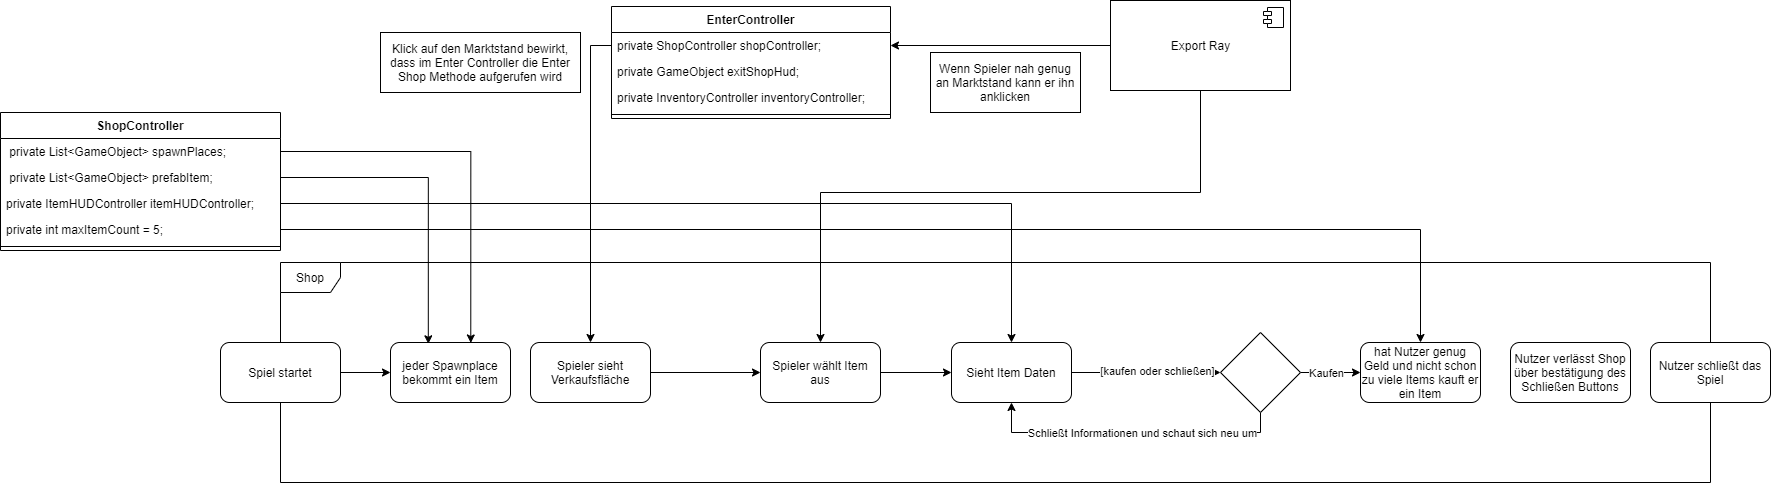

The diagram above was exported from draw.io. Its source (the exported page's mxGraphModel, read from the mxfile embedded in the PNG):
<mxGraphModel dx="2187" dy="1383" grid="1" gridSize="10" guides="1" tooltips="1" connect="1" arrows="1" fold="1" page="1" pageScale="1" pageWidth="827" pageHeight="1169" math="0" shadow="0">
  <root>
    <mxCell id="0" />
    <mxCell id="1" parent="0" />
    <mxCell id="5" value="ShopController" style="swimlane;fontStyle=1;align=center;verticalAlign=top;childLayout=stackLayout;horizontal=1;startSize=26;horizontalStack=0;resizeParent=1;resizeParentMax=0;resizeLast=0;collapsible=1;marginBottom=0;" parent="1" vertex="1">
      <mxGeometry x="230" y="130" width="280" height="138" as="geometry" />
    </mxCell>
    <mxCell id="13" value=" private List&lt;GameObject&gt; spawnPlaces;" style="text;strokeColor=none;fillColor=none;align=left;verticalAlign=top;spacingLeft=4;spacingRight=4;overflow=hidden;rotatable=0;points=[[0,0.5],[1,0.5]];portConstraint=eastwest;" parent="5" vertex="1">
      <mxGeometry y="26" width="280" height="26" as="geometry" />
    </mxCell>
    <mxCell id="6" value=" private List&lt;GameObject&gt; prefabItem;" style="text;strokeColor=none;fillColor=none;align=left;verticalAlign=top;spacingLeft=4;spacingRight=4;overflow=hidden;rotatable=0;points=[[0,0.5],[1,0.5]];portConstraint=eastwest;" parent="5" vertex="1">
      <mxGeometry y="52" width="280" height="26" as="geometry" />
    </mxCell>
    <mxCell id="15" value="private ItemHUDController itemHUDController;" style="text;strokeColor=none;fillColor=none;align=left;verticalAlign=top;spacingLeft=4;spacingRight=4;overflow=hidden;rotatable=0;points=[[0,0.5],[1,0.5]];portConstraint=eastwest;" parent="5" vertex="1">
      <mxGeometry y="78" width="280" height="26" as="geometry" />
    </mxCell>
    <mxCell id="14" value="private int maxItemCount = 5;" style="text;strokeColor=none;fillColor=none;align=left;verticalAlign=top;spacingLeft=4;spacingRight=4;overflow=hidden;rotatable=0;points=[[0,0.5],[1,0.5]];portConstraint=eastwest;" parent="5" vertex="1">
      <mxGeometry y="104" width="280" height="26" as="geometry" />
    </mxCell>
    <mxCell id="7" value="" style="line;strokeWidth=1;fillColor=none;align=left;verticalAlign=middle;spacingTop=-1;spacingLeft=3;spacingRight=3;rotatable=0;labelPosition=right;points=[];portConstraint=eastwest;" parent="5" vertex="1">
      <mxGeometry y="130" width="280" height="8" as="geometry" />
    </mxCell>
    <mxCell id="9" value="EnterController" style="swimlane;fontStyle=1;align=center;verticalAlign=top;childLayout=stackLayout;horizontal=1;startSize=26;horizontalStack=0;resizeParent=1;resizeParentMax=0;resizeLast=0;collapsible=1;marginBottom=0;" parent="1" vertex="1">
      <mxGeometry x="841" y="24" width="279" height="112" as="geometry" />
    </mxCell>
    <mxCell id="10" value="private ShopController shopController;" style="text;strokeColor=none;fillColor=none;align=left;verticalAlign=top;spacingLeft=4;spacingRight=4;overflow=hidden;rotatable=0;points=[[0,0.5],[1,0.5]];portConstraint=eastwest;" parent="9" vertex="1">
      <mxGeometry y="26" width="279" height="26" as="geometry" />
    </mxCell>
    <mxCell id="18" value="private GameObject exitShopHud;" style="text;strokeColor=none;fillColor=none;align=left;verticalAlign=top;spacingLeft=4;spacingRight=4;overflow=hidden;rotatable=0;points=[[0,0.5],[1,0.5]];portConstraint=eastwest;" parent="9" vertex="1">
      <mxGeometry y="52" width="279" height="26" as="geometry" />
    </mxCell>
    <mxCell id="19" value="private InventoryController inventoryController;" style="text;strokeColor=none;fillColor=none;align=left;verticalAlign=top;spacingLeft=4;spacingRight=4;overflow=hidden;rotatable=0;points=[[0,0.5],[1,0.5]];portConstraint=eastwest;" parent="9" vertex="1">
      <mxGeometry y="78" width="279" height="26" as="geometry" />
    </mxCell>
    <mxCell id="11" value="" style="line;strokeWidth=1;fillColor=none;align=left;verticalAlign=middle;spacingTop=-1;spacingLeft=3;spacingRight=3;rotatable=0;labelPosition=right;points=[];portConstraint=eastwest;" parent="9" vertex="1">
      <mxGeometry y="104" width="279" height="8" as="geometry" />
    </mxCell>
    <mxCell id="47" style="edgeStyle=orthogonalEdgeStyle;rounded=0;orthogonalLoop=1;jettySize=auto;html=1;entryX=1;entryY=0.5;entryDx=0;entryDy=0;" parent="1" source="20" target="10" edge="1">
      <mxGeometry relative="1" as="geometry" />
    </mxCell>
    <mxCell id="49" style="edgeStyle=orthogonalEdgeStyle;rounded=0;orthogonalLoop=1;jettySize=auto;html=1;exitX=0.5;exitY=1;exitDx=0;exitDy=0;" parent="1" source="20" target="44" edge="1">
      <mxGeometry relative="1" as="geometry">
        <Array as="points">
          <mxPoint x="1430" y="210" />
          <mxPoint x="1050" y="210" />
        </Array>
      </mxGeometry>
    </mxCell>
    <mxCell id="20" value="Export Ray" style="html=1;dropTarget=0;" parent="1" vertex="1">
      <mxGeometry x="1340" y="18" width="180" height="90" as="geometry" />
    </mxCell>
    <mxCell id="21" value="" style="shape=module;jettyWidth=8;jettyHeight=4;" parent="20" vertex="1">
      <mxGeometry x="1" width="20" height="20" relative="1" as="geometry">
        <mxPoint x="-27" y="7" as="offset" />
      </mxGeometry>
    </mxCell>
    <mxCell id="23" value="Shop" style="shape=umlFrame;whiteSpace=wrap;html=1;" parent="1" vertex="1">
      <mxGeometry x="510" y="280" width="1430" height="220" as="geometry" />
    </mxCell>
    <mxCell id="29" style="edgeStyle=orthogonalEdgeStyle;rounded=0;orthogonalLoop=1;jettySize=auto;html=1;" parent="1" source="24" target="25" edge="1">
      <mxGeometry relative="1" as="geometry" />
    </mxCell>
    <mxCell id="24" value="Spiel startet" style="rounded=1;whiteSpace=wrap;html=1;" parent="1" vertex="1">
      <mxGeometry x="450" y="360" width="120" height="60" as="geometry" />
    </mxCell>
    <mxCell id="25" value="jeder Spawnplace bekommt ein Item" style="rounded=1;whiteSpace=wrap;html=1;" parent="1" vertex="1">
      <mxGeometry x="620" y="360" width="120" height="60" as="geometry" />
    </mxCell>
    <mxCell id="27" style="edgeStyle=orthogonalEdgeStyle;rounded=0;orthogonalLoop=1;jettySize=auto;html=1;exitX=1;exitY=0.5;exitDx=0;exitDy=0;entryX=0.669;entryY=0.008;entryDx=0;entryDy=0;entryPerimeter=0;" parent="1" source="13" target="25" edge="1">
      <mxGeometry relative="1" as="geometry" />
    </mxCell>
    <mxCell id="28" style="edgeStyle=orthogonalEdgeStyle;rounded=0;orthogonalLoop=1;jettySize=auto;html=1;exitX=1;exitY=0.5;exitDx=0;exitDy=0;entryX=0.315;entryY=0.022;entryDx=0;entryDy=0;entryPerimeter=0;" parent="1" source="6" target="25" edge="1">
      <mxGeometry relative="1" as="geometry" />
    </mxCell>
    <mxCell id="50" style="edgeStyle=orthogonalEdgeStyle;rounded=0;orthogonalLoop=1;jettySize=auto;html=1;" parent="1" source="30" target="44" edge="1">
      <mxGeometry relative="1" as="geometry" />
    </mxCell>
    <mxCell id="30" value="Spieler sieht Verkaufsfläche" style="rounded=1;whiteSpace=wrap;html=1;" parent="1" vertex="1">
      <mxGeometry x="760" y="360" width="120" height="60" as="geometry" />
    </mxCell>
    <mxCell id="40" value="Wenn Spieler nah genug an Marktstand kann er ihn anklicken" style="rounded=0;whiteSpace=wrap;html=1;" parent="1" vertex="1">
      <mxGeometry x="1160" y="70" width="150" height="60" as="geometry" />
    </mxCell>
    <mxCell id="43" value="Klick auf den Marktstand bewirkt, dass im Enter Controller die Enter Shop Methode aufgerufen wird" style="rounded=0;whiteSpace=wrap;html=1;" parent="1" vertex="1">
      <mxGeometry x="610" y="50" width="200" height="60" as="geometry" />
    </mxCell>
    <mxCell id="51" style="edgeStyle=orthogonalEdgeStyle;rounded=0;orthogonalLoop=1;jettySize=auto;html=1;" parent="1" source="44" target="48" edge="1">
      <mxGeometry relative="1" as="geometry" />
    </mxCell>
    <mxCell id="44" value="Spieler wählt Item aus" style="rounded=1;whiteSpace=wrap;html=1;" parent="1" vertex="1">
      <mxGeometry x="990" y="360" width="120" height="60" as="geometry" />
    </mxCell>
    <mxCell id="46" style="edgeStyle=orthogonalEdgeStyle;rounded=0;orthogonalLoop=1;jettySize=auto;html=1;" parent="1" source="10" target="30" edge="1">
      <mxGeometry relative="1" as="geometry" />
    </mxCell>
    <mxCell id="54" style="edgeStyle=orthogonalEdgeStyle;rounded=0;orthogonalLoop=1;jettySize=auto;html=1;" edge="1" parent="1" source="48" target="53">
      <mxGeometry relative="1" as="geometry" />
    </mxCell>
    <mxCell id="55" value="[kaufen oder schließen]" style="edgeLabel;html=1;align=center;verticalAlign=middle;resizable=0;points=[];" vertex="1" connectable="0" parent="54">
      <mxGeometry x="0.1304" y="2" relative="1" as="geometry">
        <mxPoint as="offset" />
      </mxGeometry>
    </mxCell>
    <mxCell id="48" value="Sieht Item Daten" style="rounded=1;whiteSpace=wrap;html=1;" parent="1" vertex="1">
      <mxGeometry x="1181" y="360" width="120" height="60" as="geometry" />
    </mxCell>
    <mxCell id="52" style="edgeStyle=orthogonalEdgeStyle;rounded=0;orthogonalLoop=1;jettySize=auto;html=1;" parent="1" source="15" target="48" edge="1">
      <mxGeometry relative="1" as="geometry" />
    </mxCell>
    <mxCell id="58" style="edgeStyle=orthogonalEdgeStyle;rounded=0;orthogonalLoop=1;jettySize=auto;html=1;" edge="1" parent="1" source="53" target="57">
      <mxGeometry relative="1" as="geometry">
        <Array as="points">
          <mxPoint x="1550" y="390" />
          <mxPoint x="1550" y="390" />
        </Array>
      </mxGeometry>
    </mxCell>
    <mxCell id="59" value="Kaufen" style="edgeLabel;html=1;align=center;verticalAlign=middle;resizable=0;points=[];" vertex="1" connectable="0" parent="58">
      <mxGeometry x="-0.1688" relative="1" as="geometry">
        <mxPoint as="offset" />
      </mxGeometry>
    </mxCell>
    <mxCell id="62" style="edgeStyle=orthogonalEdgeStyle;rounded=0;orthogonalLoop=1;jettySize=auto;html=1;entryX=0.5;entryY=1;entryDx=0;entryDy=0;" edge="1" parent="1" source="53" target="48">
      <mxGeometry relative="1" as="geometry">
        <mxPoint x="1500" y="600" as="targetPoint" />
        <Array as="points">
          <mxPoint x="1490" y="450" />
          <mxPoint x="1241" y="450" />
        </Array>
      </mxGeometry>
    </mxCell>
    <mxCell id="63" value="Schließt Informationen und schaut sich neu um" style="edgeLabel;html=1;align=center;verticalAlign=middle;resizable=0;points=[];" vertex="1" connectable="0" parent="62">
      <mxGeometry x="0.0627" relative="1" as="geometry">
        <mxPoint x="19" as="offset" />
      </mxGeometry>
    </mxCell>
    <mxCell id="53" value="" style="rhombus;whiteSpace=wrap;html=1;" vertex="1" parent="1">
      <mxGeometry x="1450" y="350" width="80" height="80" as="geometry" />
    </mxCell>
    <mxCell id="57" value="hat Nutzer genug Geld und nicht schon zu viele Items kauft er ein Item" style="rounded=1;whiteSpace=wrap;html=1;" vertex="1" parent="1">
      <mxGeometry x="1590" y="360" width="120" height="60" as="geometry" />
    </mxCell>
    <mxCell id="60" style="edgeStyle=orthogonalEdgeStyle;rounded=0;orthogonalLoop=1;jettySize=auto;html=1;entryX=0.5;entryY=0;entryDx=0;entryDy=0;" edge="1" parent="1" source="14" target="57">
      <mxGeometry relative="1" as="geometry" />
    </mxCell>
    <mxCell id="64" value="Nutzer verlässt Shop über bestätigung des Schließen Buttons" style="rounded=1;whiteSpace=wrap;html=1;" vertex="1" parent="1">
      <mxGeometry x="1740" y="360" width="120" height="60" as="geometry" />
    </mxCell>
    <mxCell id="68" value="Nutzer schließt das Spiel" style="rounded=1;whiteSpace=wrap;html=1;" vertex="1" parent="1">
      <mxGeometry x="1880" y="360" width="120" height="60" as="geometry" />
    </mxCell>
  </root>
</mxGraphModel>